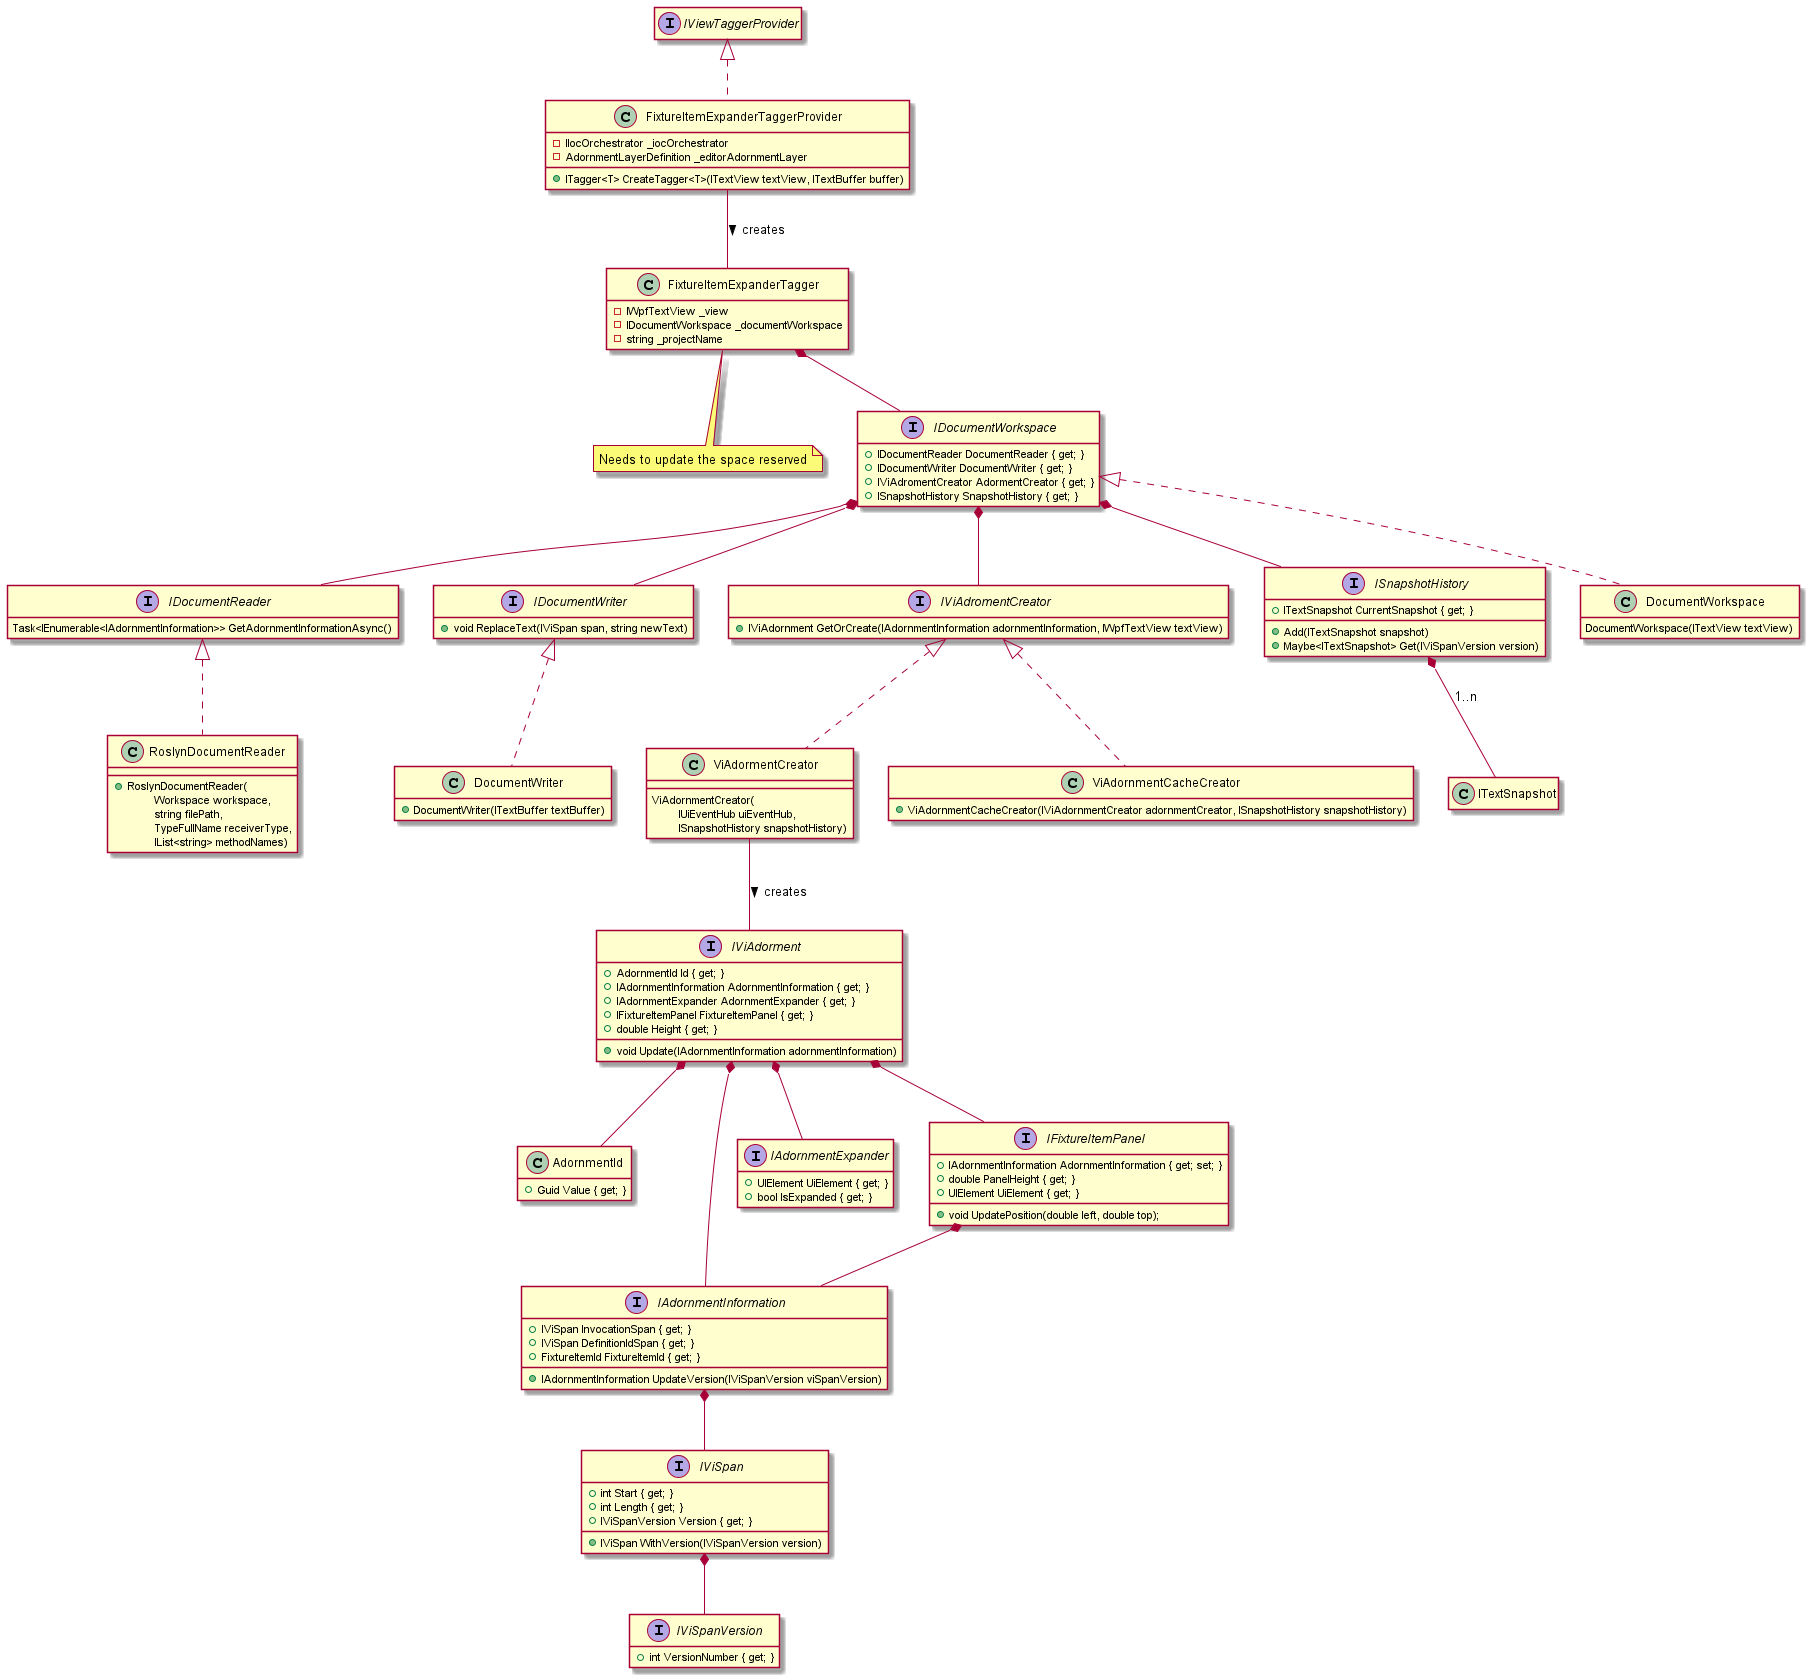

The diagram above was rendered by PlantUML. Its source (embedded in the PNG):
@startuml Vs AddIn Overview
hide empty members

class FixtureItemExpanderTaggerProvider implements IViewTaggerProvider{
    - IIocOrchestrator _iocOrchestrator
    - AdornmentLayerDefinition _editorAdornmentLayer
    + ITagger<T> CreateTagger<T>(ITextView textView, ITextBuffer buffer)
}

class FixtureItemExpanderTagger {
    - IWpfTextView _view
    - IDocumentWorkspace _documentWorkspace
    - string _projectName
}
note bottom of FixtureItemExpanderTagger: Needs to update the space reserved

FixtureItemExpanderTaggerProvider -- FixtureItemExpanderTagger : creates >
FixtureItemExpanderTagger *-- IDocumentWorkspace

interface IDocumentWorkspace {
    + IDocumentReader DocumentReader { get; }
    + IDocumentWriter DocumentWriter { get; }
    + IViAdromentCreator AdormentCreator { get; }
    + ISnapshotHistory SnapshotHistory { get; }
}

IDocumentWorkspace *-- IDocumentReader
IDocumentWorkspace *-- IDocumentWriter
IDocumentWorkspace *-- IViAdromentCreator
IDocumentWorkspace *-- ISnapshotHistory

interface ISnapshotHistory{
    + ITextSnapshot CurrentSnapshot { get; }
    + Add(ITextSnapshot snapshot)
    + Maybe<ITextSnapshot> Get(IViSpanVersion version)
}

ISnapshotHistory *-- ITextSnapshot: 1..n

interface IViAdromentCreator {
    + IViAdornment GetOrCreate(IAdornmentInformation adornmentInformation, IWpfTextView textView)
}

class ViAdormentCreator implements IViAdromentCreator {
    __
    ViAdornmentCreator(
        \t IUiEventHub uiEventHub,
        \t ISnapshotHistory snapshotHistory)
}

ViAdormentCreator -- IViAdorment : creates >

class ViAdornmentCacheCreator implements IViAdromentCreator{
    + ViAdornmentCacheCreator(IViAdornmentCreator adornmentCreator, ISnapshotHistory snapshotHistory)
}

interface IDocumentReader {
    Task<IEnumerable<IAdornmentInformation>> GetAdornmentInformationAsync()
}


interface IViAdorment {
    + AdornmentId Id { get; }
    + IAdornmentInformation AdornmentInformation { get; }
    + IAdornmentExpander AdornmentExpander { get; }
    + IFixtureItemPanel FixtureItemPanel { get; }
    + double Height { get; }
    + void Update(IAdornmentInformation adornmentInformation)
}

IViAdorment *-- AdornmentId
IViAdorment *-- IAdornmentInformation
IViAdorment *-- IAdornmentExpander
IViAdorment *-- IFixtureItemPanel

interface IAdornmentExpander{
    + UIElement UiElement { get; }
    + bool IsExpanded { get; }
}

interface IFixtureItemPanel{
    + IAdornmentInformation AdornmentInformation { get; set; }
    + double PanelHeight { get; }
    + UIElement UiElement { get; }
    + void UpdatePosition(double left, double top);
}

IFixtureItemPanel *-- IAdornmentInformation

class AdornmentId{
    + Guid Value { get; }
}

interface IAdornmentInformation {
    + IViSpan InvocationSpan { get; }
    + IViSpan DefinitionIdSpan { get; }
    + FixtureItemId FixtureItemId { get; }
    + IAdornmentInformation UpdateVersion(IViSpanVersion viSpanVersion)
}

interface IViSpan {
    + int Start { get; }
    + int Length { get; }
    + IViSpanVersion Version { get; }
    + IViSpan WithVersion(IViSpanVersion version)
}

interface IViSpanVersion
{
    + int VersionNumber { get; }
}

IAdornmentInformation *-- IViSpan
IViSpan *-- IViSpanVersion


interface IDocumentWriter {
    + void ReplaceText(IViSpan span, string newText)
}

class RoslynDocumentReader implements IDocumentReader {
    __
    + RoslynDocumentReader(
        \t Workspace workspace,
        \t string filePath,
        \t TypeFullName receiverType,
        \t IList<string> methodNames)
}

class DocumentWriter implements IDocumentWriter {
    + DocumentWriter(ITextBuffer textBuffer)
}

class DocumentWorkspace implements IDocumentWorkspace{
    DocumentWorkspace(ITextView textView)
}


@enduml